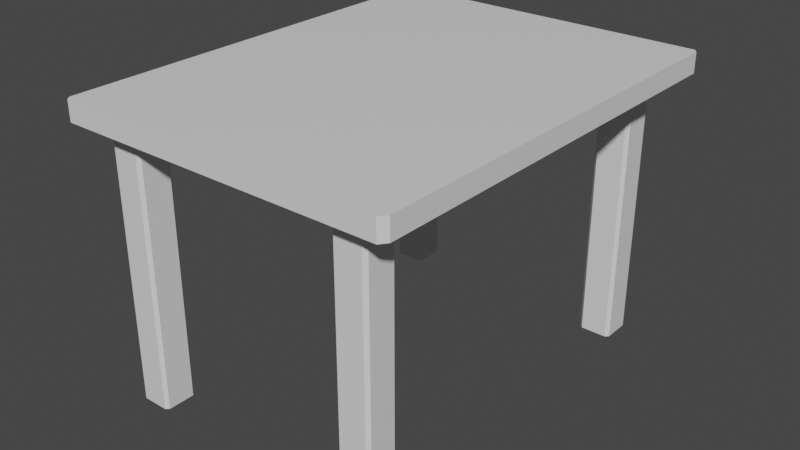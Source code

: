# Source: table.blend  (saved by Blender 2.80.75; exported with 4.5.12 LTS)
import bpy
from mathutils import Matrix  # noqa: F401  (used for matrix-valued properties, if any)

bpy.ops.wm.read_factory_settings(use_empty=True)
scene = bpy.context.scene
scene.name = 'Scene'

# ---- collections
col_collection = bpy.data.collections.new('Collection'); scene.collection.children.link(col_collection)

# ---- materials (node trees are filled in below, after node groups)
mat_material = bpy.data.materials.new('Material')
mat_material.alpha_threshold = 0.0
mat_material.use_transparent_shadow = False
mat_material.line_color = (0.0, 0.0, 0.0, 1.0)

# ---- material node trees
mat_material.use_nodes = True; mat_material.node_tree.nodes.clear()
_N = mat_material.node_tree.nodes; _L = mat_material.node_tree.links
n0 = _N.new('ShaderNodeOutputMaterial'); n0.name = 'Material Output'; n0.location = (300, 300)
n1 = _N.new('ShaderNodeBsdfPrincipled'); n1.name = 'Principled BSDF'; n1.location = (10, 300)
n1.distribution = 'GGX'
n1.subsurface_method = 'BURLEY'
n1.inputs[2].default_value = 0.4
n1.inputs[3].default_value = 1.45
n1.inputs[27].default_value = (0.0, 0.0, 0.0, 1.0)
n1.inputs[28].default_value = 1.0
_L.new(n1.outputs[0], n0.inputs[0])
n0.is_active_output = True

# ---- world
world_world = bpy.data.worlds.new('World'); scene.world = world_world
world_world.use_nodes = True; world_world.node_tree.nodes.clear()
_N = world_world.node_tree.nodes; _L = world_world.node_tree.links
n0 = _N.new('ShaderNodeOutputWorld'); n0.name = 'World Output'; n0.location = (300, 300)
n1 = _N.new('ShaderNodeBackground'); n1.name = 'Background'; n1.location = (10, 300)
n1.inputs[0].default_value = (0.05088, 0.05088, 0.05088, 1.0)
_L.new(n1.outputs[0], n0.inputs[0])
n0.is_active_output = True
world_world.color = (0.05088, 0.05088, 0.05088)
world_world.use_sun_shadow = False
world_world.sun_shadow_jitter_overblur = 0.0

# ---- meshes
me_cube = bpy.data.meshes.new('Cube')
me_cube.from_pydata([(0.6083, 0.8729, -27.81), (0.6316, 0.8908, -27.81), (0.6316, 0.8908, -1.145), (0.6083, 0.8729, -1.145), (0.7885, 0.8908, -27.81), (0.8083, 0.8756, -27.81), (0.8083, 0.8756, -1.145), (0.7885, 0.8908, -1.145), (0.6317, 0.7369, -27.81), (0.6083, 0.7549, -27.81), (0.6083, 0.7549, -1.145), (0.6317, 0.7369, -1.145), (0.8083, 0.7513, -27.81), (0.7896, 0.7369, -27.81), (0.7896, 0.7369, -1.145), (0.8083, 0.7513, -1.145), (-0.8365, 0.8868, -27.81), (-0.8132, 0.9047, -27.81), (-0.8132, 0.9047, -1.145), (-0.8365, 0.8868, -1.145), (-0.6563, 0.9047, -27.81), (-0.6365, 0.8895, -27.81), (-0.6365, 0.8895, -1.145), (-0.6563, 0.9047, -1.145), (-0.8131, 0.7509, -27.81), (-0.8365, 0.7689, -27.81), (-0.8365, 0.7689, -1.145), (-0.8131, 0.7509, -1.145), (-0.6365, 0.7653, -27.81), (-0.6552, 0.7509, -27.81), (-0.6552, 0.7509, -1.145), (-0.6365, 0.7653, -1.145), (-0.8405, -0.7737, -27.81), (-0.8172, -0.7558, -27.81), (-0.8172, -0.7558, -1.143), (-0.8405, -0.7737, -1.143), (-0.6602, -0.7558, -27.81), (-0.6405, -0.771, -27.81), (-0.6405, -0.771, -1.143), (-0.6602, -0.7558, -1.143), (-0.817, -0.9097, -27.81), (-0.8405, -0.8917, -27.81), (-0.8405, -0.8917, -1.143), (-0.817, -0.9097, -1.143), (-0.6405, -0.8953, -27.81), (-0.6592, -0.9097, -27.81), (-0.6592, -0.9097, -1.143), (-0.6405, -0.8953, -1.143), (0.6044, -0.7737, -27.81), (0.6277, -0.7558, -27.81), (0.6277, -0.7558, -1.143), (0.6044, -0.7737, -1.143), (0.7846, -0.7558, -27.81), (0.8044, -0.771, -27.81), (0.8044, -0.771, -1.143), (0.7846, -0.7558, -1.143), (0.6278, -0.9097, -27.81), (0.6044, -0.8917, -27.81), (0.6044, -0.8917, -1.143), (0.6278, -0.9097, -1.143), (0.8044, -0.8953, -27.81), (0.7857, -0.9097, -27.81), (0.7857, -0.9097, -1.143), (0.8044, -0.8953, -1.143), (-0.9697, 1.0, 1.0), (-1.0, 0.9697, 1.0), (-1.0, 0.9697, -1.0), (-0.9697, 1.0, -1.0), (1.0, 0.9776, 1.0), (0.9776, 1.0, 1.0), (0.9776, 1.0, -1.0), (1.0, 0.9776, -1.0), (-1.0, -0.9802, 1.0), (-0.9802, -1.0, 1.0), (-0.9802, -1.0, -1.0), (-1.0, -0.9802, -1.0), (0.9674, -1.0, 1.0), (1.0, -0.9674, 1.0), (1.0, -0.9674, -1.0), (0.9674, -1.0, -1.0)], [], [(13, 14, 11, 8), (6, 7, 2, 3, 10, 11, 14, 15), (2, 1, 0, 3), (1, 2, 7, 4), (6, 5, 4, 7), (0, 1, 4, 5, 12, 13, 8, 9), (8, 11, 10, 9), (9, 10, 3, 0), (14, 13, 12, 15), (5, 6, 15, 12), (29, 30, 27, 24), (22, 23, 18, 19, 26, 27, 30, 31), (18, 17, 16, 19), (17, 18, 23, 20), (22, 21, 20, 23), (16, 17, 20, 21, 28, 29, 24, 25), (24, 27, 26, 25), (25, 26, 19, 16), (30, 29, 28, 31), (21, 22, 31, 28), (45, 46, 43, 40), (38, 39, 34, 35, 42, 43, 46, 47), (34, 33, 32, 35), (33, 34, 39, 36), (38, 37, 36, 39), (32, 33, 36, 37, 44, 45, 40, 41), (40, 43, 42, 41), (41, 42, 35, 32), (46, 45, 44, 47), (37, 38, 47, 44), (61, 62, 59, 56), (54, 55, 50, 51, 58, 59, 62, 63), (50, 49, 48, 51), (49, 50, 55, 52), (54, 53, 52, 55), (48, 49, 52, 53, 60, 61, 56, 57), (56, 59, 58, 57), (57, 58, 51, 48), (62, 61, 60, 63), (53, 54, 63, 60), (79, 76, 73, 74), (66, 67, 70, 71, 78, 79, 74, 75), (64, 67, 66, 65), (68, 69, 64, 65, 72, 73, 76, 77), (68, 71, 70, 69), (67, 64, 69, 70), (74, 73, 72, 75), (75, 72, 65, 66), (76, 79, 78, 77), (71, 68, 77, 78)])
_uv = me_cube.uv_layers.new(name='UVMap')
_uv.uv.foreach_set('vector', [0.09419, 1.0, 0.09419, 4.47e-09, 0.1182, 0.0, 0.1182, 1.0, 0.3162, 0.2325, 0.3138, 0.2318, 0.3138, 0.2259, 0.3166, 0.225, 0.3345, 0.225, 0.3373, 0.2259, 0.3373, 0.2318, 0.3351, 0.2325, 0.2167, 0.0, 0.2167, 1.0, 0.2131, 1.0, 0.2131, 4.47e-09, 0.2167, 1.0, 0.2167, 0.0, 0.2406, 0.0, 0.2406, 1.0, 0.2436, 0.0, 0.2436, 1.0, 0.2406, 1.0, 0.2406, 0.0, 0.2463, 0.2325, 0.2436, 0.2316, 0.2436, 0.2257, 0.2459, 0.225, 0.2648, 0.225, 0.267, 0.2257, 0.267, 0.2316, 0.2643, 0.2325, 0.1182, 1.0, 0.1182, 0.0, 0.1218, 0.0, 0.1218, 1.0, 0.982, 1.0, 0.982, 4.47e-09, 1.0, 0.0, 1.0, 1.0, 0.09419, 4.47e-09, 0.09419, 1.0, 0.09134, 1.0, 0.09134, 4.47e-09, 0.8714, 0.0, 0.8714, 1.0, 0.8525, 1.0, 0.8525, 0.0, 0.06374, 1.0, 0.06374, 4.47e-09, 0.08778, 0.0, 0.08778, 1.0, 0.3864, 0.2325, 0.3841, 0.2318, 0.3841, 0.2259, 0.3868, 0.225, 0.4048, 0.225, 0.4075, 0.2259, 0.4075, 0.2318, 0.4053, 0.2325, 0.1558, 0.0, 0.1558, 1.0, 0.1522, 1.0, 0.1522, 4.47e-09, 0.1558, 1.0, 0.1558, 0.0, 0.1797, 0.0, 0.1797, 1.0, 0.1827, 4.47e-09, 0.1827, 1.0, 0.1797, 1.0, 0.1797, 0.0, 0.3814, 0.225, 0.3841, 0.2259, 0.3841, 0.2318, 0.3818, 0.2325, 0.3629, 0.2325, 0.3607, 0.2318, 0.3607, 0.2259, 0.3634, 0.225, 0.08778, 1.0, 0.08778, 0.0, 0.09134, 4.47e-09, 0.09134, 1.0, 0.9641, 1.0, 0.9641, 4.47e-09, 0.982, 0.0, 0.982, 1.0, 0.06374, 4.47e-09, 0.06374, 1.0, 0.0609, 1.0, 0.0609, 8.941e-09, 0.8904, 0.0, 0.8904, 1.0, 0.8714, 1.0, 0.8714, 0.0, 0.03329, 1.0, 0.03329, 8.941e-09, 0.05733, 0.0, 0.05733, 1.0, 0.2927, 0.2325, 0.2904, 0.2318, 0.2904, 0.2259, 0.2931, 0.225, 0.3111, 0.225, 0.3138, 0.2259, 0.3138, 0.2318, 0.3117, 0.2325, 0.1862, 0.0, 0.1862, 1.0, 0.1827, 1.0, 0.1827, 4.47e-09, 0.1862, 1.0, 0.1862, 0.0, 0.2101, 0.0, 0.2101, 1.0, 0.2131, 4.47e-09, 0.2131, 1.0, 0.2101, 1.0, 0.2101, 0.0, 0.358, 0.225, 0.3607, 0.2259, 0.3607, 0.2318, 0.3584, 0.2325, 0.3395, 0.2325, 0.3373, 0.2318, 0.3373, 0.2259, 0.34, 0.225, 0.05733, 1.0, 0.05733, 0.0, 0.06089, 0.0, 0.0609, 1.0, 0.9461, 1.0, 0.9461, 4.47e-09, 0.9641, 0.0, 0.9641, 1.0, 0.03329, 8.941e-09, 0.03329, 1.0, 0.03045, 1.0, 0.03045, 1.341e-08, 0.9282, 0.0, 0.9282, 1.0, 0.9093, 1.0, 0.9093, 0.0, 0.002845, 1.0, 0.002845, 0.0, 0.02688, 0.0, 0.02688, 1.0, 0.4098, 0.2325, 0.4075, 0.2318, 0.4075, 0.2259, 0.4103, 0.225, 0.4282, 0.225, 0.4309, 0.2259, 0.4309, 0.2318, 0.4288, 0.2325, 0.1253, 0.0, 0.1253, 1.0, 0.1218, 1.0, 0.1218, 4.47e-09, 0.1253, 1.0, 0.1253, 0.0, 0.1492, 0.0, 0.1492, 1.0, 0.1522, 4.47e-09, 0.1522, 1.0, 0.1492, 1.0, 0.1492, 0.0, 0.2697, 0.2325, 0.267, 0.2316, 0.267, 0.2257, 0.2693, 0.225, 0.2882, 0.225, 0.2904, 0.2257, 0.2904, 0.2316, 0.2877, 0.2325, 0.02688, 1.0, 0.02688, 0.0, 0.03045, 0.0, 0.03045, 1.0, 0.9282, 1.0, 0.9282, 4.47e-09, 0.9461, 0.0, 0.9461, 1.0, 0.002845, 0.0, 0.002845, 1.0, 6.17e-07, 1.0, 0.0, 1.341e-08, 0.9093, 0.0, 0.9093, 1.0, 0.8904, 1.0, 0.8904, 0.0, 0.2485, 0.075, 0.2485, 8.941e-09, 0.545, 0.0, 0.545, 0.075, 0.548, 0.1489, 0.5434, 0.15, 0.247, 0.15, 0.2436, 0.1492, 0.2436, 0.07622, 0.2485, 0.075, 0.545, 0.075, 0.548, 0.07574, 0.8495, 0.075, 0.8495, 0.15, 0.8449, 0.15, 0.8449, 0.075, 0.8525, 0.07416, 0.8491, 0.075, 0.5527, 0.075, 0.548, 0.07387, 0.548, 0.0007418, 0.5511, 0.0, 0.8476, 0.0, 0.8525, 0.001223, 0.247, 0.15, 0.247, 0.225, 0.2436, 0.225, 0.2436, 0.15, 0.8445, 0.15, 0.8445, 0.225, 0.548, 0.225, 0.548, 0.15, 0.545, 0.075, 0.545, 0.0, 0.548, 0.0, 0.548, 0.075, 0.548, 0.15, 0.548, 0.075, 0.8449, 0.075, 0.8449, 0.15, 0.2485, 8.941e-09, 0.2485, 0.075, 0.2436, 0.075, 0.2436, 8.941e-09, 0.247, 0.225, 0.247, 0.15, 0.5431, 0.15, 0.5431, 0.225])
me_cube.materials.append(mat_material)
me_cube.use_remesh_preserve_volume = False
me_cube.use_remesh_preserve_attributes = False
me_cube.use_mirror_vertex_groups = False
me_cube.update()

# ---- objects
ob_poytalevy = bpy.data.objects.new('Poytalevy', me_cube)

# ---- transforms, parenting, visibility, modifiers, constraints
ob_poytalevy.location = (1.113, 0.328, 1.494)
ob_poytalevy.scale = (0.5, 0.65, 0.03)
ob_poytalevy.lock_rotations_4d = False
ob_poytalevy.empty_display_type = 'ARROWS'
ob_poytalevy.lineart.crease_threshold = 0.0

# ---- collection membership
col_collection.objects.link(ob_poytalevy)

# ---- scene / render settings (as saved in the file)
scene.frame_start = 1; scene.frame_end = 250; scene.frame_set(1)
scene.render.engine = 'BLENDER_EEVEE_NEXT'
scene.cycles.use_denoising = False
scene.cycles.samples = 128
scene.cycles.sampling_pattern = 'TABULATED_SOBOL'
scene.cycles.use_adaptive_sampling = False
scene.cycles.use_light_tree = False
scene.view_settings.view_transform = 'Filmic'
bpy.context.view_layer.update()

# ---- added for rendering (the .blend has no active camera and no usable light): camera, sun
cam_auto = bpy.data.cameras.new('AutoCamera')
cam_auto.lens = 50.0
cam_auto.sensor_width = 36.0
cam_auto.clip_end = 1000.0
ob_auto_camera = bpy.data.objects.new('AutoCamera', cam_auto)
scene.collection.objects.link(ob_auto_camera)
ob_auto_camera.location = (2.82867, -1.73037, 2.46402)
ob_auto_camera.rotation_euler = (1.09748, -7.21219e-08, 0.694738)
scene.camera = ob_auto_camera
light_auto_sun = bpy.data.lights.new('AutoSun', 'SUN')
light_auto_sun.energy = 3.0
light_auto_sun.angle = 0.0523599
ob_auto_sun = bpy.data.objects.new('AutoSun', light_auto_sun)
scene.collection.objects.link(ob_auto_sun)
ob_auto_sun.rotation_euler = (0.872665, 0.174533, 0.523599)
bpy.context.view_layer.update()
